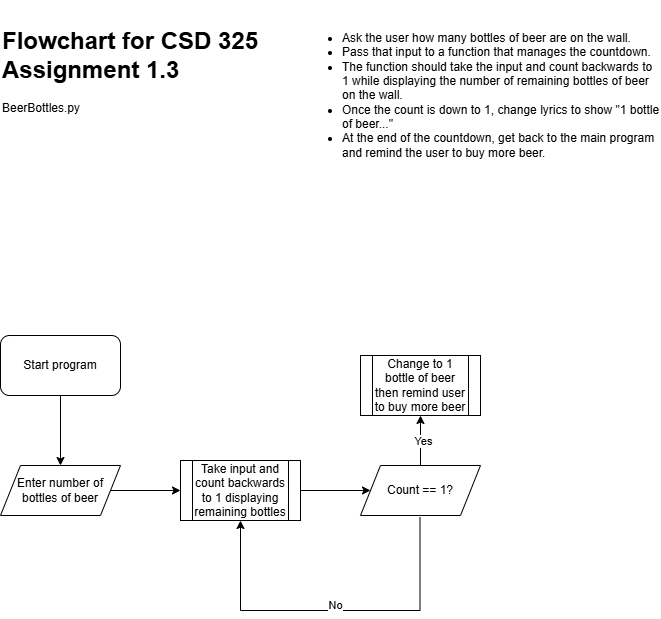

The diagram above was exported from draw.io. Its source (the exported page's mxGraphModel, read from the mxfile embedded in the PNG):
<mxGraphModel dx="690" dy="593" grid="1" gridSize="10" guides="1" tooltips="1" connect="1" arrows="1" fold="1" page="1" pageScale="1" pageWidth="850" pageHeight="1100" math="0" shadow="0">
  <root>
    <mxCell id="0" />
    <mxCell id="1" parent="0" />
    <mxCell id="KF4NR_Ek28UUC38QRFok-1" value="&lt;h1 style=&quot;margin-top: 0px;&quot;&gt;Flowchart for CSD 325 Assignment 1.3&lt;/h1&gt;&lt;p&gt;BeerBottles.py&lt;/p&gt;" style="text;html=1;whiteSpace=wrap;overflow=hidden;rounded=0;" parent="1" vertex="1">
      <mxGeometry x="60" y="190" width="270" height="120" as="geometry" />
    </mxCell>
    <mxCell id="KF4NR_Ek28UUC38QRFok-2" value="&lt;div&gt;&lt;ul&gt;&lt;li&gt;Ask the user how many bottles of beer are on the wall.&lt;/li&gt;&lt;li&gt;Pass that input to a function that manages the countdown.&lt;/li&gt;&lt;li&gt;The function should take the input and count backwards to 1 while displaying the number of remaining bottles of beer on the wall.&lt;/li&gt;&lt;li&gt;Once the count is down to 1, change lyrics to show &quot;1 bottle of beer...&quot;&lt;/li&gt;&lt;li&gt;At the end of the countdown, get back to the main program and remind the user to buy more beer.&lt;/li&gt;&lt;/ul&gt;&lt;/div&gt;" style="text;html=1;align=left;verticalAlign=middle;whiteSpace=wrap;rounded=0;" parent="1" vertex="1">
      <mxGeometry x="360" y="170" width="360" height="190" as="geometry" />
    </mxCell>
    <mxCell id="KF4NR_Ek28UUC38QRFok-5" style="edgeStyle=orthogonalEdgeStyle;rounded=0;orthogonalLoop=1;jettySize=auto;html=1;entryX=0.5;entryY=0;entryDx=0;entryDy=0;" parent="1" source="KF4NR_Ek28UUC38QRFok-3" target="KF4NR_Ek28UUC38QRFok-4" edge="1">
      <mxGeometry relative="1" as="geometry" />
    </mxCell>
    <mxCell id="KF4NR_Ek28UUC38QRFok-3" value="Start program" style="rounded=1;whiteSpace=wrap;html=1;" parent="1" vertex="1">
      <mxGeometry x="60" y="505" width="120" height="60" as="geometry" />
    </mxCell>
    <mxCell id="KF4NR_Ek28UUC38QRFok-7" style="edgeStyle=orthogonalEdgeStyle;rounded=0;orthogonalLoop=1;jettySize=auto;html=1;entryX=0;entryY=0.5;entryDx=0;entryDy=0;" parent="1" source="KF4NR_Ek28UUC38QRFok-4" target="KF4NR_Ek28UUC38QRFok-6" edge="1">
      <mxGeometry relative="1" as="geometry" />
    </mxCell>
    <mxCell id="KF4NR_Ek28UUC38QRFok-4" value="Enter number of bottles of beer" style="shape=parallelogram;perimeter=parallelogramPerimeter;whiteSpace=wrap;html=1;fixedSize=1;" parent="1" vertex="1">
      <mxGeometry x="60" y="635" width="120" height="50" as="geometry" />
    </mxCell>
    <mxCell id="KF4NR_Ek28UUC38QRFok-9" style="edgeStyle=orthogonalEdgeStyle;rounded=0;orthogonalLoop=1;jettySize=auto;html=1;entryX=0;entryY=0.5;entryDx=0;entryDy=0;" parent="1" source="KF4NR_Ek28UUC38QRFok-6" target="KF4NR_Ek28UUC38QRFok-8" edge="1">
      <mxGeometry relative="1" as="geometry" />
    </mxCell>
    <mxCell id="KF4NR_Ek28UUC38QRFok-6" value="Take input and count backwards to 1 displaying remaining bottles" style="shape=process;whiteSpace=wrap;html=1;backgroundOutline=1;" parent="1" vertex="1">
      <mxGeometry x="240" y="630" width="120" height="60" as="geometry" />
    </mxCell>
    <mxCell id="KF4NR_Ek28UUC38QRFok-10" style="edgeStyle=orthogonalEdgeStyle;rounded=0;orthogonalLoop=1;jettySize=auto;html=1;" parent="1" source="KF4NR_Ek28UUC38QRFok-8" edge="1">
      <mxGeometry relative="1" as="geometry">
        <mxPoint x="480" y="585" as="targetPoint" />
      </mxGeometry>
    </mxCell>
    <mxCell id="KF4NR_Ek28UUC38QRFok-12" value="Yes" style="edgeLabel;html=1;align=center;verticalAlign=middle;resizable=0;points=[];" parent="KF4NR_Ek28UUC38QRFok-10" vertex="1" connectable="0">
      <mxGeometry x="-0.01" y="-1" relative="1" as="geometry">
        <mxPoint x="1" as="offset" />
      </mxGeometry>
    </mxCell>
    <mxCell id="KF4NR_Ek28UUC38QRFok-8" value="Count == 1?" style="shape=parallelogram;perimeter=parallelogramPerimeter;whiteSpace=wrap;html=1;fixedSize=1;" parent="1" vertex="1">
      <mxGeometry x="420" y="635" width="120" height="50" as="geometry" />
    </mxCell>
    <mxCell id="KF4NR_Ek28UUC38QRFok-11" value="Change to 1 bottle of beer then remind user to buy more beer" style="shape=process;whiteSpace=wrap;html=1;backgroundOutline=1;" parent="1" vertex="1">
      <mxGeometry x="420" y="525" width="120" height="60" as="geometry" />
    </mxCell>
    <mxCell id="KF4NR_Ek28UUC38QRFok-14" style="edgeStyle=orthogonalEdgeStyle;rounded=0;orthogonalLoop=1;jettySize=auto;html=1;movable=1;resizable=1;rotatable=1;deletable=1;editable=1;locked=0;connectable=1;entryX=0.5;entryY=1;entryDx=0;entryDy=0;" parent="1" target="KF4NR_Ek28UUC38QRFok-6" edge="1">
      <mxGeometry relative="1" as="geometry">
        <mxPoint x="290" y="780" as="targetPoint" />
        <mxPoint x="479.5" y="687" as="sourcePoint" />
        <Array as="points">
          <mxPoint x="480" y="780" />
          <mxPoint x="300" y="780" />
        </Array>
      </mxGeometry>
    </mxCell>
    <mxCell id="KF4NR_Ek28UUC38QRFok-15" value="No" style="edgeLabel;html=1;align=center;verticalAlign=middle;resizable=0;points=[];" parent="KF4NR_Ek28UUC38QRFok-14" vertex="1" connectable="0">
      <mxGeometry x="-0.01" y="-1" relative="1" as="geometry">
        <mxPoint x="1" y="-5" as="offset" />
      </mxGeometry>
    </mxCell>
  </root>
</mxGraphModel>